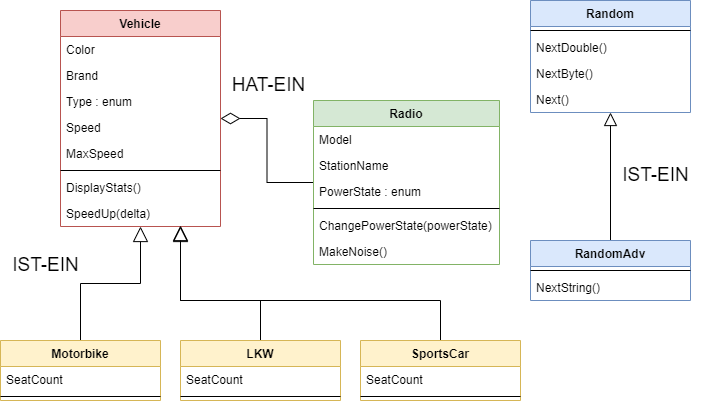

The diagram above was exported from draw.io. Its source (the exported page's mxGraphModel, read from the mxfile embedded in the PNG):
<mxGraphModel dx="1374" dy="790" grid="1" gridSize="10" guides="1" tooltips="1" connect="1" arrows="1" fold="1" page="1" pageScale="1" pageWidth="827" pageHeight="1169" math="0" shadow="0">
  <root>
    <mxCell id="0" />
    <mxCell id="1" parent="0" />
    <mxCell id="49" style="edgeStyle=orthogonalEdgeStyle;rounded=0;html=1;endArrow=none;endFill=0;endSize=11;strokeWidth=1;startArrow=diamondThin;startFill=0;startSize=17;" parent="1" source="2" target="40" edge="1">
      <mxGeometry relative="1" as="geometry" />
    </mxCell>
    <mxCell id="2" value="Vehicle" style="swimlane;fontStyle=1;align=center;verticalAlign=top;childLayout=stackLayout;horizontal=1;startSize=26;horizontalStack=0;resizeParent=1;resizeParentMax=0;resizeLast=0;collapsible=1;marginBottom=0;fillColor=#f8cecc;strokeColor=#b85450;" parent="1" vertex="1">
      <mxGeometry x="100" y="30" width="160" height="216" as="geometry" />
    </mxCell>
    <mxCell id="3" value="Color" style="text;strokeColor=none;fillColor=none;align=left;verticalAlign=top;spacingLeft=4;spacingRight=4;overflow=hidden;rotatable=0;points=[[0,0.5],[1,0.5]];portConstraint=eastwest;" parent="2" vertex="1">
      <mxGeometry y="26" width="160" height="26" as="geometry" />
    </mxCell>
    <mxCell id="6" value="Brand" style="text;strokeColor=none;fillColor=none;align=left;verticalAlign=top;spacingLeft=4;spacingRight=4;overflow=hidden;rotatable=0;points=[[0,0.5],[1,0.5]];portConstraint=eastwest;" parent="2" vertex="1">
      <mxGeometry y="52" width="160" height="26" as="geometry" />
    </mxCell>
    <mxCell id="7" value="Type : enum" style="text;strokeColor=none;fillColor=none;align=left;verticalAlign=top;spacingLeft=4;spacingRight=4;overflow=hidden;rotatable=0;points=[[0,0.5],[1,0.5]];portConstraint=eastwest;" parent="2" vertex="1">
      <mxGeometry y="78" width="160" height="26" as="geometry" />
    </mxCell>
    <mxCell id="8" value="Speed" style="text;strokeColor=none;fillColor=none;align=left;verticalAlign=top;spacingLeft=4;spacingRight=4;overflow=hidden;rotatable=0;points=[[0,0.5],[1,0.5]];portConstraint=eastwest;" parent="2" vertex="1">
      <mxGeometry y="104" width="160" height="26" as="geometry" />
    </mxCell>
    <mxCell id="9" value="MaxSpeed" style="text;strokeColor=none;fillColor=none;align=left;verticalAlign=top;spacingLeft=4;spacingRight=4;overflow=hidden;rotatable=0;points=[[0,0.5],[1,0.5]];portConstraint=eastwest;" parent="2" vertex="1">
      <mxGeometry y="130" width="160" height="26" as="geometry" />
    </mxCell>
    <mxCell id="4" value="" style="line;strokeWidth=1;fillColor=none;align=left;verticalAlign=middle;spacingTop=-1;spacingLeft=3;spacingRight=3;rotatable=0;labelPosition=right;points=[];portConstraint=eastwest;" parent="2" vertex="1">
      <mxGeometry y="156" width="160" height="8" as="geometry" />
    </mxCell>
    <mxCell id="5" value="DisplayStats()" style="text;strokeColor=none;fillColor=none;align=left;verticalAlign=top;spacingLeft=4;spacingRight=4;overflow=hidden;rotatable=0;points=[[0,0.5],[1,0.5]];portConstraint=eastwest;" parent="2" vertex="1">
      <mxGeometry y="164" width="160" height="26" as="geometry" />
    </mxCell>
    <mxCell id="10" value="SpeedUp(delta)" style="text;strokeColor=none;fillColor=none;align=left;verticalAlign=top;spacingLeft=4;spacingRight=4;overflow=hidden;rotatable=0;points=[[0,0.5],[1,0.5]];portConstraint=eastwest;" parent="2" vertex="1">
      <mxGeometry y="190" width="160" height="26" as="geometry" />
    </mxCell>
    <mxCell id="22" style="edgeStyle=orthogonalEdgeStyle;html=1;endArrow=block;endFill=0;strokeWidth=1;endSize=13;rounded=0;" parent="1" source="11" target="2" edge="1">
      <mxGeometry relative="1" as="geometry" />
    </mxCell>
    <mxCell id="11" value="Motorbike" style="swimlane;fontStyle=1;align=center;verticalAlign=top;childLayout=stackLayout;horizontal=1;startSize=26;horizontalStack=0;resizeParent=1;resizeParentMax=0;resizeLast=0;collapsible=1;marginBottom=0;fillColor=#fff2cc;strokeColor=#d6b656;" parent="1" vertex="1">
      <mxGeometry x="40" y="360" width="160" height="60" as="geometry" />
    </mxCell>
    <mxCell id="20" value="SeatCount" style="text;strokeColor=none;fillColor=none;align=left;verticalAlign=top;spacingLeft=4;spacingRight=4;overflow=hidden;rotatable=0;points=[[0,0.5],[1,0.5]];portConstraint=eastwest;" parent="11" vertex="1">
      <mxGeometry y="26" width="160" height="26" as="geometry" />
    </mxCell>
    <mxCell id="17" value="" style="line;strokeWidth=1;fillColor=none;align=left;verticalAlign=middle;spacingTop=-1;spacingLeft=3;spacingRight=3;rotatable=0;labelPosition=right;points=[];portConstraint=eastwest;" parent="11" vertex="1">
      <mxGeometry y="52" width="160" height="8" as="geometry" />
    </mxCell>
    <mxCell id="23" value="&lt;font style=&quot;font-size: 19px&quot;&gt;IST-EIN&lt;/font&gt;" style="text;html=1;strokeColor=none;fillColor=none;align=center;verticalAlign=middle;whiteSpace=wrap;rounded=0;" parent="1" vertex="1">
      <mxGeometry x="40" y="270" width="91" height="30" as="geometry" />
    </mxCell>
    <mxCell id="24" value="Random" style="swimlane;fontStyle=1;align=center;verticalAlign=top;childLayout=stackLayout;horizontal=1;startSize=26;horizontalStack=0;resizeParent=1;resizeParentMax=0;resizeLast=0;collapsible=1;marginBottom=0;fillColor=#dae8fc;strokeColor=#6c8ebf;" parent="1" vertex="1">
      <mxGeometry x="570" y="20" width="160" height="112" as="geometry" />
    </mxCell>
    <mxCell id="30" value="" style="line;strokeWidth=1;fillColor=none;align=left;verticalAlign=middle;spacingTop=-1;spacingLeft=3;spacingRight=3;rotatable=0;labelPosition=right;points=[];portConstraint=eastwest;" parent="24" vertex="1">
      <mxGeometry y="26" width="160" height="8" as="geometry" />
    </mxCell>
    <mxCell id="31" value="NextDouble()" style="text;strokeColor=none;fillColor=none;align=left;verticalAlign=top;spacingLeft=4;spacingRight=4;overflow=hidden;rotatable=0;points=[[0,0.5],[1,0.5]];portConstraint=eastwest;" parent="24" vertex="1">
      <mxGeometry y="34" width="160" height="26" as="geometry" />
    </mxCell>
    <mxCell id="32" value="NextByte()" style="text;strokeColor=none;fillColor=none;align=left;verticalAlign=top;spacingLeft=4;spacingRight=4;overflow=hidden;rotatable=0;points=[[0,0.5],[1,0.5]];portConstraint=eastwest;" parent="24" vertex="1">
      <mxGeometry y="60" width="160" height="26" as="geometry" />
    </mxCell>
    <mxCell id="33" value="Next()" style="text;strokeColor=none;fillColor=none;align=left;verticalAlign=top;spacingLeft=4;spacingRight=4;overflow=hidden;rotatable=0;points=[[0,0.5],[1,0.5]];portConstraint=eastwest;" parent="24" vertex="1">
      <mxGeometry y="86" width="160" height="26" as="geometry" />
    </mxCell>
    <mxCell id="39" style="edgeStyle=orthogonalEdgeStyle;html=1;endArrow=block;endFill=0;endSize=11;rounded=0;" parent="1" source="34" target="24" edge="1">
      <mxGeometry relative="1" as="geometry" />
    </mxCell>
    <mxCell id="34" value="RandomAdv" style="swimlane;fontStyle=1;align=center;verticalAlign=top;childLayout=stackLayout;horizontal=1;startSize=26;horizontalStack=0;resizeParent=1;resizeParentMax=0;resizeLast=0;collapsible=1;marginBottom=0;fillColor=#dae8fc;strokeColor=#6c8ebf;" parent="1" vertex="1">
      <mxGeometry x="570" y="260" width="160" height="60" as="geometry" />
    </mxCell>
    <mxCell id="35" value="" style="line;strokeWidth=1;fillColor=none;align=left;verticalAlign=middle;spacingTop=-1;spacingLeft=3;spacingRight=3;rotatable=0;labelPosition=right;points=[];portConstraint=eastwest;" parent="34" vertex="1">
      <mxGeometry y="26" width="160" height="8" as="geometry" />
    </mxCell>
    <mxCell id="36" value="NextString()" style="text;strokeColor=none;fillColor=none;align=left;verticalAlign=top;spacingLeft=4;spacingRight=4;overflow=hidden;rotatable=0;points=[[0,0.5],[1,0.5]];portConstraint=eastwest;" parent="34" vertex="1">
      <mxGeometry y="34" width="160" height="26" as="geometry" />
    </mxCell>
    <mxCell id="40" value="Radio" style="swimlane;fontStyle=1;align=center;verticalAlign=top;childLayout=stackLayout;horizontal=1;startSize=26;horizontalStack=0;resizeParent=1;resizeParentMax=0;resizeLast=0;collapsible=1;marginBottom=0;fillColor=#d5e8d4;strokeColor=#82b366;" parent="1" vertex="1">
      <mxGeometry x="353" y="120" width="186" height="164" as="geometry" />
    </mxCell>
    <mxCell id="42" value="Model" style="text;strokeColor=none;fillColor=none;align=left;verticalAlign=top;spacingLeft=4;spacingRight=4;overflow=hidden;rotatable=0;points=[[0,0.5],[1,0.5]];portConstraint=eastwest;" parent="40" vertex="1">
      <mxGeometry y="26" width="186" height="26" as="geometry" />
    </mxCell>
    <mxCell id="45" value="StationName" style="text;strokeColor=none;fillColor=none;align=left;verticalAlign=top;spacingLeft=4;spacingRight=4;overflow=hidden;rotatable=0;points=[[0,0.5],[1,0.5]];portConstraint=eastwest;" parent="40" vertex="1">
      <mxGeometry y="52" width="186" height="26" as="geometry" />
    </mxCell>
    <mxCell id="46" value="PowerState : enum" style="text;strokeColor=none;fillColor=none;align=left;verticalAlign=top;spacingLeft=4;spacingRight=4;overflow=hidden;rotatable=0;points=[[0,0.5],[1,0.5]];portConstraint=eastwest;" parent="40" vertex="1">
      <mxGeometry y="78" width="186" height="26" as="geometry" />
    </mxCell>
    <mxCell id="41" value="" style="line;strokeWidth=1;fillColor=none;align=left;verticalAlign=middle;spacingTop=-1;spacingLeft=3;spacingRight=3;rotatable=0;labelPosition=right;points=[];portConstraint=eastwest;" parent="40" vertex="1">
      <mxGeometry y="104" width="186" height="8" as="geometry" />
    </mxCell>
    <mxCell id="43" value="ChangePowerState(powerState)" style="text;strokeColor=none;fillColor=none;align=left;verticalAlign=top;spacingLeft=4;spacingRight=4;overflow=hidden;rotatable=0;points=[[0,0.5],[1,0.5]];portConstraint=eastwest;" parent="40" vertex="1">
      <mxGeometry y="112" width="186" height="26" as="geometry" />
    </mxCell>
    <mxCell id="48" value="MakeNoise()" style="text;strokeColor=none;fillColor=none;align=left;verticalAlign=top;spacingLeft=4;spacingRight=4;overflow=hidden;rotatable=0;points=[[0,0.5],[1,0.5]];portConstraint=eastwest;" parent="40" vertex="1">
      <mxGeometry y="138" width="186" height="26" as="geometry" />
    </mxCell>
    <mxCell id="47" value="&lt;font style=&quot;font-size: 19px&quot;&gt;IST-EIN&lt;/font&gt;" style="text;html=1;strokeColor=none;fillColor=none;align=center;verticalAlign=middle;whiteSpace=wrap;rounded=0;" parent="1" vertex="1">
      <mxGeometry x="650" y="180" width="91" height="30" as="geometry" />
    </mxCell>
    <mxCell id="50" value="&lt;font style=&quot;font-size: 19px&quot;&gt;HAT-EIN&lt;/font&gt;" style="text;html=1;strokeColor=none;fillColor=none;align=center;verticalAlign=middle;whiteSpace=wrap;rounded=0;" parent="1" vertex="1">
      <mxGeometry x="263" y="90" width="91" height="30" as="geometry" />
    </mxCell>
    <mxCell id="57" style="edgeStyle=orthogonalEdgeStyle;html=1;endArrow=block;endFill=0;strokeWidth=1;endSize=13;rounded=0;exitX=0.5;exitY=0;exitDx=0;exitDy=0;" parent="1" source="51" target="2" edge="1">
      <mxGeometry relative="1" as="geometry">
        <Array as="points">
          <mxPoint x="480" y="320" />
          <mxPoint x="220" y="320" />
        </Array>
      </mxGeometry>
    </mxCell>
    <mxCell id="51" value="SportsCar" style="swimlane;fontStyle=1;align=center;verticalAlign=top;childLayout=stackLayout;horizontal=1;startSize=26;horizontalStack=0;resizeParent=1;resizeParentMax=0;resizeLast=0;collapsible=1;marginBottom=0;fillColor=#fff2cc;strokeColor=#d6b656;" parent="1" vertex="1">
      <mxGeometry x="400" y="360" width="160" height="60" as="geometry" />
    </mxCell>
    <mxCell id="52" value="SeatCount" style="text;strokeColor=none;fillColor=none;align=left;verticalAlign=top;spacingLeft=4;spacingRight=4;overflow=hidden;rotatable=0;points=[[0,0.5],[1,0.5]];portConstraint=eastwest;" parent="51" vertex="1">
      <mxGeometry y="26" width="160" height="26" as="geometry" />
    </mxCell>
    <mxCell id="53" value="" style="line;strokeWidth=1;fillColor=none;align=left;verticalAlign=middle;spacingTop=-1;spacingLeft=3;spacingRight=3;rotatable=0;labelPosition=right;points=[];portConstraint=eastwest;" parent="51" vertex="1">
      <mxGeometry y="52" width="160" height="8" as="geometry" />
    </mxCell>
    <mxCell id="58" style="edgeStyle=orthogonalEdgeStyle;rounded=0;html=1;endArrow=block;endFill=0;endSize=13;strokeWidth=1;" parent="1" source="54" edge="1">
      <mxGeometry relative="1" as="geometry">
        <mxPoint x="220" y="245" as="targetPoint" />
        <Array as="points">
          <mxPoint x="300" y="320" />
          <mxPoint x="220" y="320" />
          <mxPoint x="220" y="245" />
        </Array>
      </mxGeometry>
    </mxCell>
    <mxCell id="54" value="LKW" style="swimlane;fontStyle=1;align=center;verticalAlign=top;childLayout=stackLayout;horizontal=1;startSize=26;horizontalStack=0;resizeParent=1;resizeParentMax=0;resizeLast=0;collapsible=1;marginBottom=0;fillColor=#fff2cc;strokeColor=#d6b656;" parent="1" vertex="1">
      <mxGeometry x="220" y="360" width="160" height="60" as="geometry" />
    </mxCell>
    <mxCell id="55" value="SeatCount" style="text;strokeColor=none;fillColor=none;align=left;verticalAlign=top;spacingLeft=4;spacingRight=4;overflow=hidden;rotatable=0;points=[[0,0.5],[1,0.5]];portConstraint=eastwest;" parent="54" vertex="1">
      <mxGeometry y="26" width="160" height="26" as="geometry" />
    </mxCell>
    <mxCell id="56" value="" style="line;strokeWidth=1;fillColor=none;align=left;verticalAlign=middle;spacingTop=-1;spacingLeft=3;spacingRight=3;rotatable=0;labelPosition=right;points=[];portConstraint=eastwest;" parent="54" vertex="1">
      <mxGeometry y="52" width="160" height="8" as="geometry" />
    </mxCell>
  </root>
</mxGraphModel>